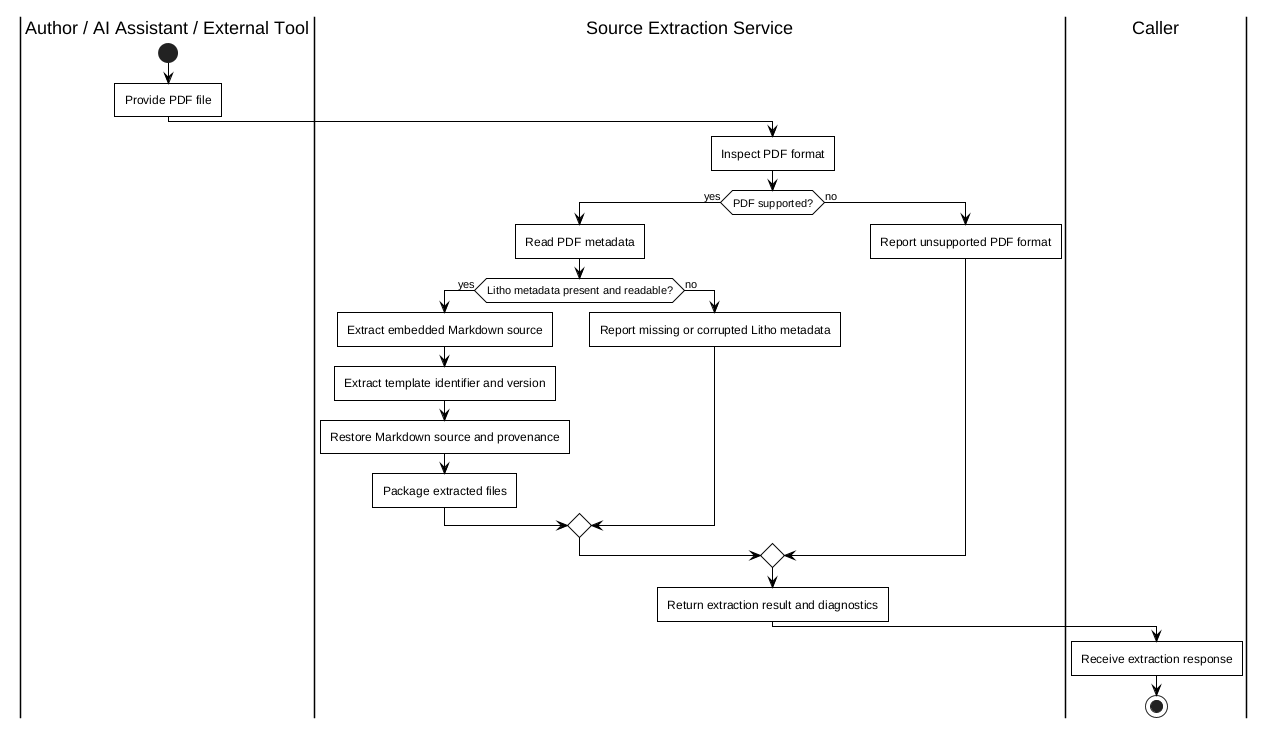

The diagram above was rendered by PlantUML. Its source (embedded in the PNG):
@startuml

skinparam monochrome true
skinparam backgroundColor white
skinparam shadowing false
skinparam roundCorner 0
skinparam defaultTextAlignment center
skinparam activityBorderThickness 1
skinparam activity {
    BackgroundColor white
    BorderColor black
    FontColor black
    DiamondBackgroundColor white
    DiamondBorderColor black
}
skinparam ArrowColor black
skinparam defaultFontColor black

|Author / AI Assistant / External Tool|
start
:Provide PDF file;

|Source Extraction Service|
:Inspect PDF format;
if (PDF supported?) then (yes)
    :Read PDF metadata;
    if (Litho metadata present and readable?) then (yes)
        :Extract embedded Markdown source;
        :Extract template identifier and version;
        :Restore Markdown source and provenance;
        :Package extracted files;
    else (no)
        :Report missing or corrupted Litho metadata;
    endif
else (no)
    :Report unsupported PDF format;
endif

:Return extraction result and diagnostics;

|Caller|
:Receive extraction response;
stop
@enduml